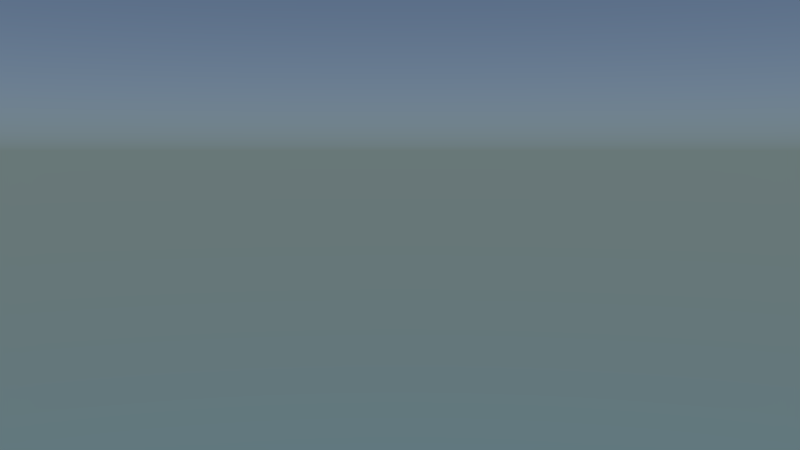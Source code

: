 # Source: mr-stadtAbsturz-shot13.blend  (saved by Blender 2.76.0; exported with 4.5.12 LTS)
import bpy
from mathutils import Matrix  # noqa: F401  (used for matrix-valued properties, if any)

bpy.ops.wm.read_factory_settings(use_empty=True)
scene = bpy.context.scene
scene.name = 'Scene'

# ---- collections
col_collection_1 = bpy.data.collections.new('Collection 1'); scene.collection.children.link(col_collection_1)
col_stadt = bpy.data.collections.new('Stadt')  # instanced only; not linked into the scene
col_schiff = bpy.data.collections.new('schiff')  # instanced only; not linked into the scene

# ---- world
world_world = bpy.data.worlds.new('World'); scene.world = world_world
world_world.use_nodes = True; world_world.node_tree.nodes.clear()
_N = world_world.node_tree.nodes; _L = world_world.node_tree.links
n0 = _N.new('ShaderNodeOutputWorld'); n0.name = 'World Output'; n0.location = (300, 300)
n1 = _N.new('ShaderNodeBackground'); n1.name = 'Background'; n1.location = (10, 300)
n2 = _N.new('ShaderNodeTexSky'); n2.name = 'Sky Texture'; n2.location = (-190, 300)
n2.sky_type = 'HOSEK_WILKIE'
n2.sun_elevation = 1.571
_L.new(n1.outputs[0], n0.inputs[0])
_L.new(n2.outputs[0], n1.inputs[0])
n0.is_active_output = True
world_world.color = (0.05088, 0.05088, 0.05088)
world_world.use_sun_shadow = False
world_world.sun_shadow_jitter_overblur = 0.0
world_world.cycles.sampling_method = 'MANUAL'
world_world.cycles.sample_map_resolution = 256

# ---- cameras
cam_camera = bpy.data.cameras.new('Camera')
cam_camera.clip_end = 100.0
cam_camera.lens = 35.0
cam_camera.sensor_width = 32.0
cam_camera.sensor_height = 18.0
cam_camera.display_size = 2.0
cam_camera.dof.focus_distance = 0.0

# ---- lights
light_sun = bpy.data.lights.new('Sun', 'SUN')
light_sun.transmission_factor = 0.0
light_sun.angle = 0.1993
light_sun.energy = 1.0
light_sun.shadow_buffer_clip_start = 0.5
light_sun.shadow_soft_size = 0.1
light_sun.shadow_cascade_max_distance = 1000.0
light_sun.cycles.use_multiple_importance_sampling = False

# ---- objects
ob_stadt_004 = bpy.data.objects.new('Stadt.004', None)
ob_stadt = bpy.data.objects.new('Stadt', None)
ob_schiff = bpy.data.objects.new('schiff', None)
ob_sun = bpy.data.objects.new('Sun', light_sun)
ob_camera = bpy.data.objects.new('Camera', cam_camera)
ob_stadt_003 = bpy.data.objects.new('Stadt.003', None)
ob_stadt_000 = bpy.data.objects.new('Stadt.000', None)

# ---- transforms, parenting, visibility, modifiers, constraints
ob_stadt_004.location = (-17.72, -18.07, 0.0)
ob_stadt_004.empty_image_offset = (0.0, 0.0)
ob_stadt_004.show_instancer_for_render = False
ob_stadt_004.instance_type = 'COLLECTION'
ob_stadt_004.lineart.crease_threshold = 0.0
ob_stadt.location = (0.115, -17.84, 0.0)
ob_stadt.empty_image_offset = (0.0, 0.0)
ob_stadt.show_instancer_for_render = False
ob_stadt.instance_type = 'COLLECTION'
ob_stadt.lineart.crease_threshold = 0.0
ob_schiff.location = (-12.03, -16.39, 11.72)
ob_schiff.rotation_euler = (0.168, 0.08, 3.142)
ob_schiff.scale = (2.0, 2.0, 2.0)
ob_schiff.empty_image_offset = (0.0, 0.0)
ob_schiff.show_instancer_for_render = False
ob_schiff.instance_type = 'COLLECTION'
ob_schiff.lineart.crease_threshold = 0.0
ob_sun.location = (-11.33, -22.5, 16.16)
ob_sun.rotation_euler = (0.0, -0.7854, 0.0)
ob_sun.lineart.crease_threshold = 0.0
ob_camera.location = (-20.43, 7.423, 10.53)
ob_camera.rotation_euler = (1.487, 2.413e-06, 3.619)
ob_camera.lineart.crease_threshold = 0.0
ob_stadt_003.location = (0.115, -17.84, 0.0)
ob_stadt_003.empty_image_offset = (0.0, 0.0)
ob_stadt_003.show_instancer_for_render = False
ob_stadt_003.instance_type = 'COLLECTION'
ob_stadt_003.lineart.crease_threshold = 0.0
ob_stadt_000.location = (-17.72, -18.07, 0.0)
ob_stadt_000.empty_image_offset = (0.0, 0.0)
ob_stadt_000.show_instancer_for_render = False
ob_stadt_000.instance_type = 'COLLECTION'
ob_stadt_000.lineart.crease_threshold = 0.0
ob_stadt_004.instance_collection = col_stadt
ob_stadt.instance_collection = col_stadt
ob_schiff.instance_collection = col_schiff

# ---- collection membership
col_collection_1.objects.link(ob_stadt_004)
col_collection_1.objects.link(ob_stadt)
col_collection_1.objects.link(ob_schiff)
col_collection_1.objects.link(ob_sun)
col_collection_1.objects.link(ob_camera)
col_collection_1.objects.link(ob_stadt_003)
col_collection_1.objects.link(ob_stadt_000)

# ---- scene / render settings (as saved in the file)
scene.camera = ob_camera
scene.frame_start = 1; scene.frame_end = 210; scene.frame_set(29)
scene.render.engine = 'CYCLES'
scene.render.resolution_percentage = 50
scene.render.fps = 30
scene.render.dither_intensity = 0.0
scene.cycles.use_denoising = False
scene.cycles.samples = 40
scene.cycles.sampling_pattern = 'TABULATED_SOBOL'
scene.cycles.light_sampling_threshold = 0.0
scene.cycles.use_adaptive_sampling = False
scene.cycles.use_light_tree = False
scene.cycles.blur_glossy = 0.0
scene.cycles.pixel_filter_type = 'GAUSSIAN'
scene.cycles.sample_clamp_indirect = 0.0
scene.view_settings.view_transform = 'Standard'
bpy.context.view_layer.update()
